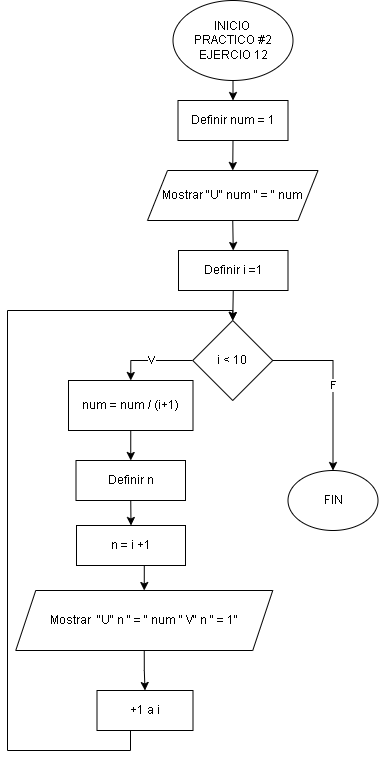

The diagram above was exported from draw.io. Its source (the exported page's mxGraphModel, read from the mxfile embedded in the PNG):
<mxGraphModel dx="1434" dy="780" grid="1" gridSize="10" guides="1" tooltips="1" connect="1" arrows="1" fold="1" page="1" pageScale="1" pageWidth="827" pageHeight="1169" math="0" shadow="0">
  <root>
    <mxCell id="0" />
    <mxCell id="1" parent="0" />
    <mxCell id="4mZovCddXX32TFtKimJk-266" style="edgeStyle=orthogonalEdgeStyle;rounded=0;orthogonalLoop=1;jettySize=auto;html=1;exitX=0.5;exitY=1;exitDx=0;exitDy=0;entryX=0.5;entryY=0;entryDx=0;entryDy=0;" edge="1" parent="1" source="8Z5KYWjP1RI4o8_INC1V-1" target="4mZovCddXX32TFtKimJk-264">
      <mxGeometry relative="1" as="geometry" />
    </mxCell>
    <mxCell id="8Z5KYWjP1RI4o8_INC1V-1" value="INICIO&amp;nbsp;&lt;div&gt;PRACTICO #2&lt;br&gt;&lt;div&gt;EJERCIO 12&lt;/div&gt;&lt;/div&gt;" style="ellipse;whiteSpace=wrap;html=1;fontFamily=Helvetica;" parent="1" vertex="1">
      <mxGeometry x="385.5" y="20" width="120" height="80" as="geometry" />
    </mxCell>
    <mxCell id="4mZovCddXX32TFtKimJk-288" style="edgeStyle=orthogonalEdgeStyle;rounded=0;orthogonalLoop=1;jettySize=auto;html=1;exitX=0.5;exitY=1;exitDx=0;exitDy=0;entryX=0.5;entryY=0;entryDx=0;entryDy=0;" edge="1" parent="1" source="4mZovCddXX32TFtKimJk-264" target="4mZovCddXX32TFtKimJk-269">
      <mxGeometry relative="1" as="geometry" />
    </mxCell>
    <mxCell id="4mZovCddXX32TFtKimJk-264" value="Definir num = 1" style="rounded=0;whiteSpace=wrap;html=1;" vertex="1" parent="1">
      <mxGeometry x="390.5" y="120" width="110" height="40" as="geometry" />
    </mxCell>
    <mxCell id="4mZovCddXX32TFtKimJk-273" style="edgeStyle=orthogonalEdgeStyle;rounded=0;orthogonalLoop=1;jettySize=auto;html=1;exitX=0.5;exitY=1;exitDx=0;exitDy=0;entryX=0.5;entryY=0;entryDx=0;entryDy=0;" edge="1" parent="1" source="4mZovCddXX32TFtKimJk-269" target="4mZovCddXX32TFtKimJk-272">
      <mxGeometry relative="1" as="geometry" />
    </mxCell>
    <mxCell id="4mZovCddXX32TFtKimJk-269" value="Mostrar &quot;U&quot; num &quot; = &quot; num" style="shape=parallelogram;perimeter=parallelogramPerimeter;whiteSpace=wrap;html=1;fixedSize=1;" vertex="1" parent="1">
      <mxGeometry x="360" y="190" width="170.5" height="50" as="geometry" />
    </mxCell>
    <mxCell id="4mZovCddXX32TFtKimJk-276" value="V" style="edgeStyle=orthogonalEdgeStyle;rounded=0;orthogonalLoop=1;jettySize=auto;html=1;exitX=0;exitY=0.5;exitDx=0;exitDy=0;entryX=0.5;entryY=0;entryDx=0;entryDy=0;" edge="1" parent="1" source="4mZovCddXX32TFtKimJk-271" target="4mZovCddXX32TFtKimJk-275">
      <mxGeometry relative="1" as="geometry" />
    </mxCell>
    <mxCell id="4mZovCddXX32TFtKimJk-287" value="F" style="edgeStyle=orthogonalEdgeStyle;rounded=0;orthogonalLoop=1;jettySize=auto;html=1;exitX=1;exitY=0.5;exitDx=0;exitDy=0;entryX=0.5;entryY=0;entryDx=0;entryDy=0;" edge="1" parent="1" source="4mZovCddXX32TFtKimJk-271" target="4mZovCddXX32TFtKimJk-286">
      <mxGeometry relative="1" as="geometry" />
    </mxCell>
    <mxCell id="4mZovCddXX32TFtKimJk-271" value="i &amp;lt; 10" style="rhombus;whiteSpace=wrap;html=1;" vertex="1" parent="1">
      <mxGeometry x="405.25" y="340" width="80" height="80" as="geometry" />
    </mxCell>
    <mxCell id="4mZovCddXX32TFtKimJk-274" style="edgeStyle=orthogonalEdgeStyle;rounded=0;orthogonalLoop=1;jettySize=auto;html=1;exitX=0.5;exitY=1;exitDx=0;exitDy=0;entryX=0.5;entryY=0;entryDx=0;entryDy=0;" edge="1" parent="1" source="4mZovCddXX32TFtKimJk-272" target="4mZovCddXX32TFtKimJk-271">
      <mxGeometry relative="1" as="geometry" />
    </mxCell>
    <mxCell id="4mZovCddXX32TFtKimJk-272" value="Definir i =1" style="rounded=0;whiteSpace=wrap;html=1;" vertex="1" parent="1">
      <mxGeometry x="391" y="270" width="109.5" height="40" as="geometry" />
    </mxCell>
    <mxCell id="4mZovCddXX32TFtKimJk-278" style="edgeStyle=orthogonalEdgeStyle;rounded=0;orthogonalLoop=1;jettySize=auto;html=1;exitX=0.5;exitY=1;exitDx=0;exitDy=0;entryX=0.5;entryY=0;entryDx=0;entryDy=0;" edge="1" parent="1" source="4mZovCddXX32TFtKimJk-275" target="4mZovCddXX32TFtKimJk-277">
      <mxGeometry relative="1" as="geometry" />
    </mxCell>
    <mxCell id="4mZovCddXX32TFtKimJk-275" value="num = num / (i+1)" style="rounded=0;whiteSpace=wrap;html=1;" vertex="1" parent="1">
      <mxGeometry x="281" y="400" width="124.5" height="50" as="geometry" />
    </mxCell>
    <mxCell id="4mZovCddXX32TFtKimJk-280" style="edgeStyle=orthogonalEdgeStyle;rounded=0;orthogonalLoop=1;jettySize=auto;html=1;exitX=0.5;exitY=1;exitDx=0;exitDy=0;entryX=0.5;entryY=0;entryDx=0;entryDy=0;" edge="1" parent="1" source="4mZovCddXX32TFtKimJk-277" target="4mZovCddXX32TFtKimJk-279">
      <mxGeometry relative="1" as="geometry" />
    </mxCell>
    <mxCell id="4mZovCddXX32TFtKimJk-277" value="Definir n" style="rounded=0;whiteSpace=wrap;html=1;" vertex="1" parent="1">
      <mxGeometry x="288.5" y="480" width="109.5" height="40" as="geometry" />
    </mxCell>
    <mxCell id="4mZovCddXX32TFtKimJk-282" style="edgeStyle=orthogonalEdgeStyle;rounded=0;orthogonalLoop=1;jettySize=auto;html=1;exitX=0.5;exitY=1;exitDx=0;exitDy=0;entryX=0.5;entryY=0;entryDx=0;entryDy=0;" edge="1" parent="1" source="4mZovCddXX32TFtKimJk-279" target="4mZovCddXX32TFtKimJk-281">
      <mxGeometry relative="1" as="geometry" />
    </mxCell>
    <mxCell id="4mZovCddXX32TFtKimJk-279" value="n = i +1" style="rounded=0;whiteSpace=wrap;html=1;" vertex="1" parent="1">
      <mxGeometry x="289" y="545" width="109" height="40" as="geometry" />
    </mxCell>
    <mxCell id="4mZovCddXX32TFtKimJk-284" style="edgeStyle=orthogonalEdgeStyle;rounded=0;orthogonalLoop=1;jettySize=auto;html=1;exitX=0.5;exitY=1;exitDx=0;exitDy=0;entryX=0.5;entryY=0;entryDx=0;entryDy=0;" edge="1" parent="1" source="4mZovCddXX32TFtKimJk-281" target="4mZovCddXX32TFtKimJk-283">
      <mxGeometry relative="1" as="geometry" />
    </mxCell>
    <mxCell id="4mZovCddXX32TFtKimJk-281" value="&lt;font face=&quot;Helvetica&quot; style=&quot;font-size: 12px;&quot;&gt;Mostrar&amp;nbsp;&lt;span style=&quot;background-color: rgb(255, 255, 255);&quot;&gt;&amp;nbsp;&lt;/span&gt;&lt;span style=&quot;white-space: pre;&quot;&gt;&quot;U&quot; &lt;/span&gt;&lt;span style=&quot;background-color: rgb(255, 255, 255); white-space: pre;&quot;&gt;n &lt;/span&gt;&lt;span style=&quot;white-space: pre;&quot;&gt;&quot; = &quot; &lt;/span&gt;&lt;span style=&quot;background-color: rgb(255, 255, 255); white-space: pre;&quot;&gt;num &lt;/span&gt;&lt;span style=&quot;white-space: pre;&quot;&gt;&quot; &lt;/span&gt;&lt;span style=&quot;white-space: pre;&quot;&gt;V&quot; &lt;/span&gt;&lt;span style=&quot;background-color: rgb(255, 255, 255); white-space: pre;&quot;&gt;n &lt;/span&gt;&lt;span style=&quot;white-space: pre;&quot;&gt;&quot; = &lt;/span&gt;&lt;span style=&quot;white-space: pre;&quot;&gt;1&quot;&lt;/span&gt;&lt;/font&gt;" style="shape=parallelogram;perimeter=parallelogramPerimeter;whiteSpace=wrap;html=1;fixedSize=1;" vertex="1" parent="1">
      <mxGeometry x="228.25" y="610" width="257" height="60" as="geometry" />
    </mxCell>
    <mxCell id="4mZovCddXX32TFtKimJk-285" style="edgeStyle=orthogonalEdgeStyle;rounded=0;orthogonalLoop=1;jettySize=auto;html=1;exitX=0.5;exitY=1;exitDx=0;exitDy=0;entryX=0.5;entryY=0;entryDx=0;entryDy=0;" edge="1" parent="1" source="4mZovCddXX32TFtKimJk-283" target="4mZovCddXX32TFtKimJk-271">
      <mxGeometry relative="1" as="geometry">
        <Array as="points">
          <mxPoint x="343" y="750" />
          <mxPoint x="343" y="770" />
          <mxPoint x="220" y="770" />
          <mxPoint x="220" y="330" />
          <mxPoint x="445" y="330" />
        </Array>
      </mxGeometry>
    </mxCell>
    <mxCell id="4mZovCddXX32TFtKimJk-283" value="+1 a i" style="rounded=0;whiteSpace=wrap;html=1;" vertex="1" parent="1">
      <mxGeometry x="309.5" y="710" width="96" height="40" as="geometry" />
    </mxCell>
    <mxCell id="4mZovCddXX32TFtKimJk-286" value="FIN" style="ellipse;whiteSpace=wrap;html=1;" vertex="1" parent="1">
      <mxGeometry x="500.5" y="490" width="90" height="60" as="geometry" />
    </mxCell>
  </root>
</mxGraphModel>